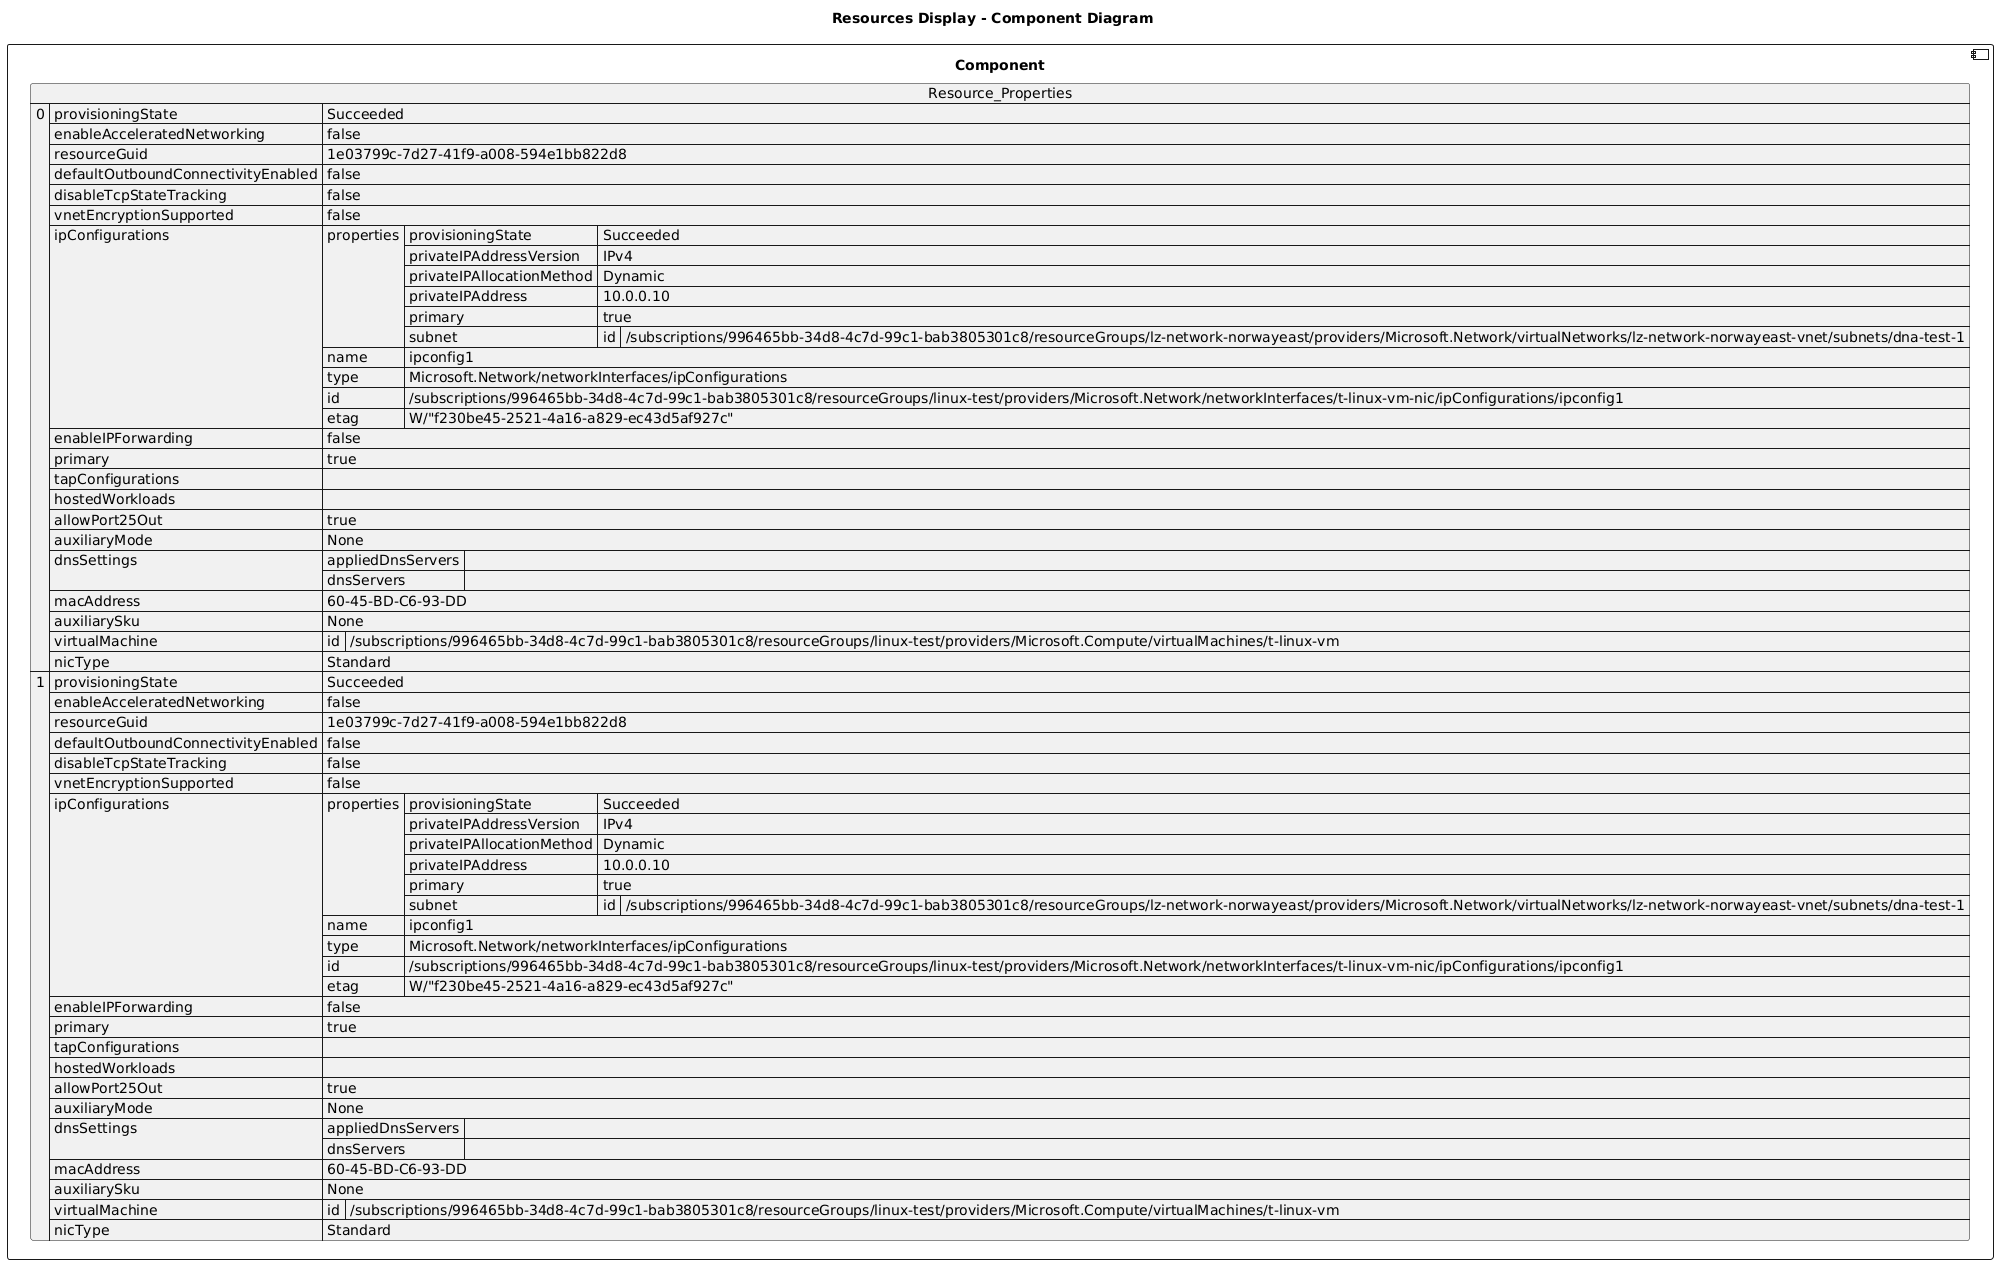

The diagram above was rendered by PlantUML. Its source (embedded in the PNG):
@startuml

title Resources Display - Component Diagram

component Component {

json  Resource_Properties {
  "0": {
    "provisioningState": "Succeeded",
    "enableAcceleratedNetworking": false,
    "resourceGuid": "1e03799c-7d27-41f9-a008-594e1bb822d8",
    "defaultOutboundConnectivityEnabled": false,
    "disableTcpStateTracking": false,
    "vnetEncryptionSupported": false,
    "ipConfigurations": [
      {
        "properties": {
          "provisioningState": "Succeeded",
          "privateIPAddressVersion": "IPv4",
          "privateIPAllocationMethod": "Dynamic",
          "privateIPAddress": "10.0.0.10",
          "primary": true,
          "subnet": {
            "id": "/subscriptions/996465bb-34d8-4c7d-99c1-bab3805301c8/resourceGroups/lz-network-norwayeast/providers/Microsoft.Network/virtualNetworks/lz-network-norwayeast-vnet/subnets/dna-test-1"
          }
        },
        "name": "ipconfig1",
        "type": "Microsoft.Network/networkInterfaces/ipConfigurations",
        "id": "/subscriptions/996465bb-34d8-4c7d-99c1-bab3805301c8/resourceGroups/linux-test/providers/Microsoft.Network/networkInterfaces/t-linux-vm-nic/ipConfigurations/ipconfig1",
        "etag": "W/\"f230be45-2521-4a16-a829-ec43d5af927c\""
      }
    ],
    "enableIPForwarding": false,
    "primary": true,
    "tapConfigurations": [],
    "hostedWorkloads": [],
    "allowPort25Out": true,
    "auxiliaryMode": "None",
    "dnsSettings": {
      "appliedDnsServers": [],
      "dnsServers": []
    },
    "macAddress": "60-45-BD-C6-93-DD",
    "auxiliarySku": "None",
    "virtualMachine": {
      "id": "/subscriptions/996465bb-34d8-4c7d-99c1-bab3805301c8/resourceGroups/linux-test/providers/Microsoft.Compute/virtualMachines/t-linux-vm"
    },
    "nicType": "Standard"
  },
  "1": {
    "provisioningState": "Succeeded",
    "enableAcceleratedNetworking": false,
    "resourceGuid": "1e03799c-7d27-41f9-a008-594e1bb822d8",
    "defaultOutboundConnectivityEnabled": false,
    "disableTcpStateTracking": false,
    "vnetEncryptionSupported": false,
    "ipConfigurations": [
      {
        "properties": {
          "provisioningState": "Succeeded",
          "privateIPAddressVersion": "IPv4",
          "privateIPAllocationMethod": "Dynamic",
          "privateIPAddress": "10.0.0.10",
          "primary": true,
          "subnet": {
            "id": "/subscriptions/996465bb-34d8-4c7d-99c1-bab3805301c8/resourceGroups/lz-network-norwayeast/providers/Microsoft.Network/virtualNetworks/lz-network-norwayeast-vnet/subnets/dna-test-1"
          }
        },
        "name": "ipconfig1",
        "type": "Microsoft.Network/networkInterfaces/ipConfigurations",
        "id": "/subscriptions/996465bb-34d8-4c7d-99c1-bab3805301c8/resourceGroups/linux-test/providers/Microsoft.Network/networkInterfaces/t-linux-vm-nic/ipConfigurations/ipconfig1",
        "etag": "W/\"f230be45-2521-4a16-a829-ec43d5af927c\""
      }
    ],
    "enableIPForwarding": false,
    "primary": true,
    "tapConfigurations": [],
    "hostedWorkloads": [],
    "allowPort25Out": true,
    "auxiliaryMode": "None",
    "dnsSettings": {
      "appliedDnsServers": [],
      "dnsServers": []
    },
    "macAddress": "60-45-BD-C6-93-DD",
    "auxiliarySku": "None",
    "virtualMachine": {
      "id": "/subscriptions/996465bb-34d8-4c7d-99c1-bab3805301c8/resourceGroups/linux-test/providers/Microsoft.Compute/virtualMachines/t-linux-vm"
    },
    "nicType": "Standard"
  }
}
}
@enduml